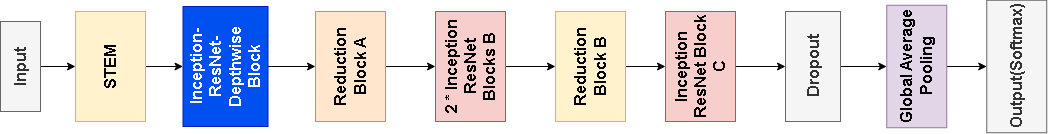

The diagram above was exported from draw.io. Its source (the exported page's mxGraphModel, read from the mxfile embedded in the PNG):
<mxGraphModel dx="1434" dy="746" grid="0" gridSize="10" guides="1" tooltips="1" connect="1" arrows="1" fold="1" page="0" pageScale="1" pageWidth="827" pageHeight="1169" math="0" shadow="0">
  <root>
    <mxCell id="0" />
    <mxCell id="1" parent="0" />
    <mxCell id="0JtQwpQYnw94Y0UQ3Tsz-1" style="edgeStyle=orthogonalEdgeStyle;rounded=0;orthogonalLoop=1;jettySize=auto;html=1;exitX=0.5;exitY=1;exitDx=0;exitDy=0;entryX=0.5;entryY=0;entryDx=0;entryDy=0;" parent="1" source="0JtQwpQYnw94Y0UQ3Tsz-2" target="0JtQwpQYnw94Y0UQ3Tsz-19" edge="1">
      <mxGeometry relative="1" as="geometry" />
    </mxCell>
    <mxCell id="0JtQwpQYnw94Y0UQ3Tsz-2" value="&lt;b&gt;&lt;font style=&quot;font-size: 16px;&quot;&gt;Input&lt;/font&gt;&lt;/b&gt;" style="rounded=0;whiteSpace=wrap;html=1;fillColor=#f5f5f5;fontColor=#333333;strokeColor=#666666;rotation=-90;" parent="1" vertex="1">
      <mxGeometry y="110" width="90" height="40" as="geometry" />
    </mxCell>
    <mxCell id="0JtQwpQYnw94Y0UQ3Tsz-3" value="" style="edgeStyle=orthogonalEdgeStyle;rounded=0;orthogonalLoop=1;jettySize=auto;html=1;" parent="1" source="0JtQwpQYnw94Y0UQ3Tsz-4" target="0JtQwpQYnw94Y0UQ3Tsz-6" edge="1">
      <mxGeometry relative="1" as="geometry" />
    </mxCell>
    <mxCell id="0JtQwpQYnw94Y0UQ3Tsz-4" value="&lt;span style=&quot;font-size: 16px;&quot;&gt;&lt;b&gt;Inception-ResNet-Depthwise Block&lt;/b&gt;&lt;/span&gt;" style="rounded=0;whiteSpace=wrap;html=1;fillColor=#0050ef;strokeColor=#001DBC;rotation=-90;fontColor=#ffffff;" parent="1" vertex="1">
      <mxGeometry x="190" y="87.5" width="120" height="85" as="geometry" />
    </mxCell>
    <mxCell id="0JtQwpQYnw94Y0UQ3Tsz-5" value="" style="edgeStyle=orthogonalEdgeStyle;rounded=0;orthogonalLoop=1;jettySize=auto;html=1;" parent="1" source="0JtQwpQYnw94Y0UQ3Tsz-6" target="0JtQwpQYnw94Y0UQ3Tsz-8" edge="1">
      <mxGeometry relative="1" as="geometry" />
    </mxCell>
    <mxCell id="0JtQwpQYnw94Y0UQ3Tsz-6" value="&lt;span style=&quot;font-size: 16px;&quot;&gt;&lt;b&gt;Reduction Block A&lt;/b&gt;&lt;/span&gt;" style="rounded=0;whiteSpace=wrap;html=1;fillColor=#ffe6cc;strokeColor=#d79b00;rotation=-90;" parent="1" vertex="1">
      <mxGeometry x="320" y="95" width="110" height="70" as="geometry" />
    </mxCell>
    <mxCell id="0JtQwpQYnw94Y0UQ3Tsz-7" value="" style="edgeStyle=orthogonalEdgeStyle;rounded=0;orthogonalLoop=1;jettySize=auto;html=1;" parent="1" source="0JtQwpQYnw94Y0UQ3Tsz-8" target="0JtQwpQYnw94Y0UQ3Tsz-10" edge="1">
      <mxGeometry relative="1" as="geometry" />
    </mxCell>
    <mxCell id="0JtQwpQYnw94Y0UQ3Tsz-8" value="&lt;span style=&quot;font-size: 16px;&quot;&gt;&lt;b&gt;2 * Inception ResNet Blocks B&lt;/b&gt;&lt;/span&gt;" style="rounded=0;whiteSpace=wrap;html=1;fillColor=#f8cecc;strokeColor=#b85450;rotation=-90;" parent="1" vertex="1">
      <mxGeometry x="440" y="95" width="110" height="70" as="geometry" />
    </mxCell>
    <mxCell id="0JtQwpQYnw94Y0UQ3Tsz-9" value="" style="edgeStyle=orthogonalEdgeStyle;rounded=0;orthogonalLoop=1;jettySize=auto;html=1;" parent="1" source="0JtQwpQYnw94Y0UQ3Tsz-10" target="0JtQwpQYnw94Y0UQ3Tsz-12" edge="1">
      <mxGeometry relative="1" as="geometry" />
    </mxCell>
    <mxCell id="0JtQwpQYnw94Y0UQ3Tsz-10" value="&lt;span style=&quot;font-size: 16px;&quot;&gt;&lt;b&gt;Reduction Block B&lt;/b&gt;&lt;/span&gt;" style="rounded=0;whiteSpace=wrap;html=1;fillColor=#fff2cc;strokeColor=#d6b656;rotation=-90;" parent="1" vertex="1">
      <mxGeometry x="560" y="95" width="110" height="70" as="geometry" />
    </mxCell>
    <mxCell id="0JtQwpQYnw94Y0UQ3Tsz-11" value="" style="edgeStyle=orthogonalEdgeStyle;rounded=0;orthogonalLoop=1;jettySize=auto;html=1;" parent="1" source="0JtQwpQYnw94Y0UQ3Tsz-12" target="0JtQwpQYnw94Y0UQ3Tsz-14" edge="1">
      <mxGeometry relative="1" as="geometry" />
    </mxCell>
    <mxCell id="0JtQwpQYnw94Y0UQ3Tsz-12" value="&lt;span style=&quot;font-size: 16px;&quot;&gt;&lt;b&gt;Inception ResNet Block C&lt;/b&gt;&lt;/span&gt;" style="rounded=0;whiteSpace=wrap;html=1;fillColor=#f8cecc;strokeColor=#b85450;rotation=-90;" parent="1" vertex="1">
      <mxGeometry x="670" y="95" width="110" height="70" as="geometry" />
    </mxCell>
    <mxCell id="0JtQwpQYnw94Y0UQ3Tsz-13" value="" style="edgeStyle=orthogonalEdgeStyle;rounded=0;orthogonalLoop=1;jettySize=auto;html=1;" parent="1" source="0JtQwpQYnw94Y0UQ3Tsz-14" target="0JtQwpQYnw94Y0UQ3Tsz-16" edge="1">
      <mxGeometry relative="1" as="geometry" />
    </mxCell>
    <mxCell id="0JtQwpQYnw94Y0UQ3Tsz-14" value="&lt;span style=&quot;font-size: 16px;&quot;&gt;&lt;b&gt;Dropout&lt;/b&gt;&lt;/span&gt;" style="rounded=0;whiteSpace=wrap;html=1;fillColor=#f5f5f5;strokeColor=#666666;rotation=-90;fontColor=#333333;" parent="1" vertex="1">
      <mxGeometry x="782.5" y="102.5" width="110" height="55" as="geometry" />
    </mxCell>
    <mxCell id="0JtQwpQYnw94Y0UQ3Tsz-15" value="" style="edgeStyle=orthogonalEdgeStyle;rounded=0;orthogonalLoop=1;jettySize=auto;html=1;" parent="1" source="0JtQwpQYnw94Y0UQ3Tsz-16" target="0JtQwpQYnw94Y0UQ3Tsz-17" edge="1">
      <mxGeometry relative="1" as="geometry" />
    </mxCell>
    <mxCell id="0JtQwpQYnw94Y0UQ3Tsz-16" value="&lt;span style=&quot;font-size: 16px;&quot;&gt;&lt;b&gt;Global Average Pooling&lt;/b&gt;&lt;/span&gt;" style="rounded=0;whiteSpace=wrap;html=1;fillColor=#e1d5e7;strokeColor=#9673a6;rotation=-90;" parent="1" vertex="1">
      <mxGeometry x="880" y="100" width="122.5" height="60" as="geometry" />
    </mxCell>
    <mxCell id="0JtQwpQYnw94Y0UQ3Tsz-17" value="&lt;span style=&quot;font-size: 16px;&quot;&gt;&lt;b&gt;Output(Softmax)&lt;/b&gt;&lt;/span&gt;" style="rounded=0;whiteSpace=wrap;html=1;fillColor=#f5f5f5;strokeColor=#666666;rotation=-90;fontColor=#333333;" parent="1" vertex="1">
      <mxGeometry x="975" y="100" width="132.5" height="60" as="geometry" />
    </mxCell>
    <mxCell id="0JtQwpQYnw94Y0UQ3Tsz-18" style="edgeStyle=orthogonalEdgeStyle;rounded=0;orthogonalLoop=1;jettySize=auto;html=1;exitX=0.5;exitY=1;exitDx=0;exitDy=0;entryX=0.5;entryY=0;entryDx=0;entryDy=0;" parent="1" source="0JtQwpQYnw94Y0UQ3Tsz-19" target="0JtQwpQYnw94Y0UQ3Tsz-4" edge="1">
      <mxGeometry relative="1" as="geometry" />
    </mxCell>
    <mxCell id="0JtQwpQYnw94Y0UQ3Tsz-19" value="&lt;span style=&quot;font-size: 16px;&quot;&gt;&lt;b&gt;STEM&lt;/b&gt;&lt;/span&gt;" style="rounded=0;whiteSpace=wrap;html=1;fillColor=#fff2cc;strokeColor=#d6b656;rotation=-90;" parent="1" vertex="1">
      <mxGeometry x="80" y="95" width="110" height="70" as="geometry" />
    </mxCell>
  </root>
</mxGraphModel>